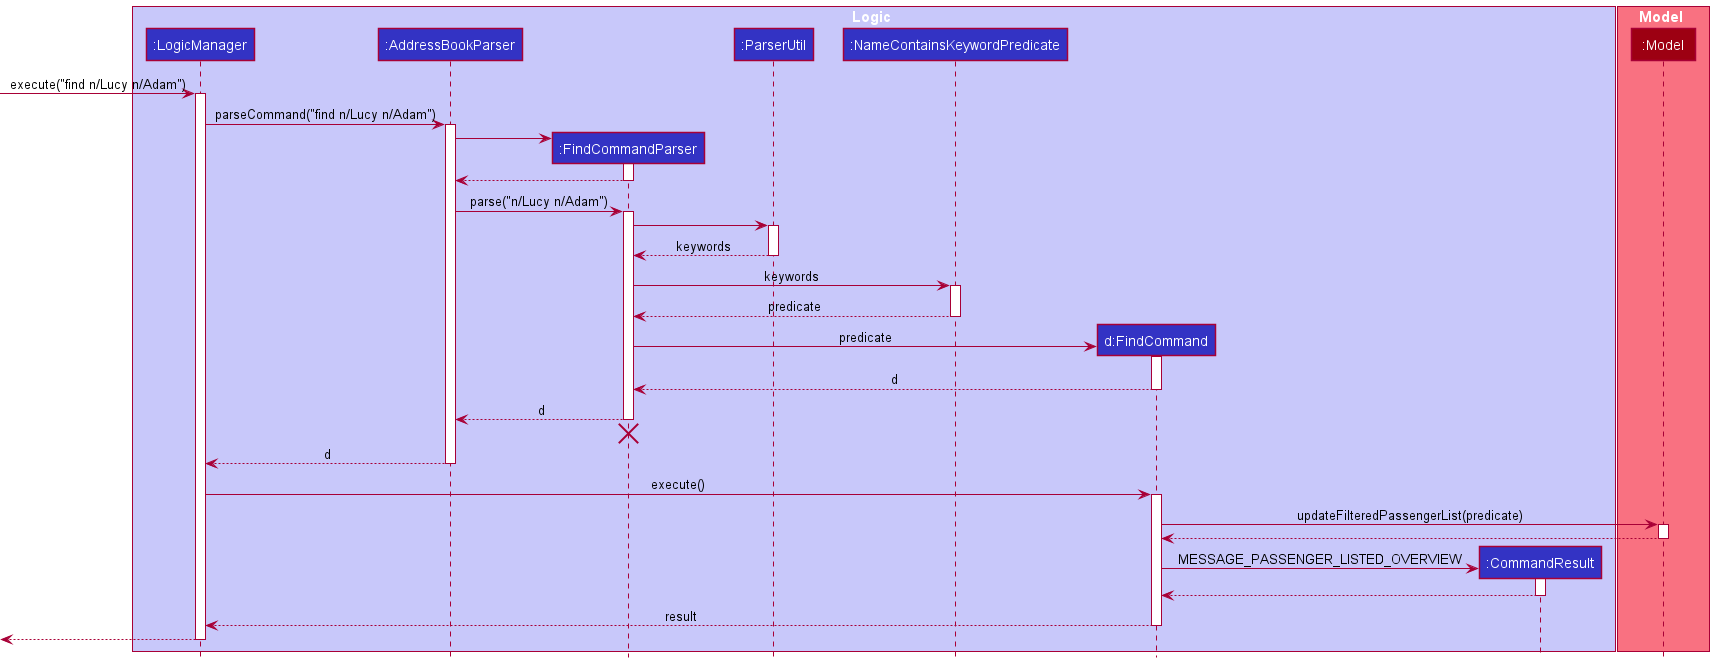

The diagram above was rendered by PlantUML. Its source (embedded in the PNG):
@startuml
!include style.puml

box Logic LOGIC_COLOR_T1
participant ":LogicManager" as LogicManager LOGIC_COLOR
participant ":AddressBookParser" as AddressBookParser LOGIC_COLOR
participant ":FindCommandParser" as FindCommandParser LOGIC_COLOR
participant ":ParserUtil" as ParserUtil LOGIC_COLOR
participant ":NameContainsKeywordPredicate" as NameContainsKeywordPredicate LOGIC_COLOR
participant "d:FindCommand" as FindCommand LOGIC_COLOR
participant ":CommandResult" as CommandResult LOGIC_COLOR
end box

box Model MODEL_COLOR_T1
participant ":Model" as Model MODEL_COLOR
end box

[-> LogicManager : execute("find n/Lucy n/Adam")
activate LogicManager

LogicManager -> AddressBookParser : parseCommand("find n/Lucy n/Adam")
activate AddressBookParser

create FindCommandParser
AddressBookParser -> FindCommandParser
activate FindCommandParser

FindCommandParser --> AddressBookParser
deactivate FindCommandParser

AddressBookParser -> FindCommandParser : parse("n/Lucy n/Adam")
activate FindCommandParser

FindCommandParser -> ParserUtil
activate ParserUtil
return keywords

FindCommandParser -> NameContainsKeywordPredicate : keywords
activate NameContainsKeywordPredicate
return predicate

create FindCommand
FindCommandParser -> FindCommand : predicate
activate FindCommand
return d

FindCommandParser --> AddressBookParser : d
deactivate FindCommandParser
'Hidden arrow to position the destroy marker below the end of the activation bar.
FindCommandParser -[hidden]-> AddressBookParser
destroy FindCommandParser

AddressBookParser --> LogicManager : d
deactivate AddressBookParser

LogicManager -> FindCommand : execute()
activate FindCommand

FindCommand -> Model : updateFilteredPassengerList(predicate)
activate Model
return

create CommandResult
FindCommand -> CommandResult : MESSAGE_PASSENGER_LISTED_OVERVIEW
activate CommandResult
return 

FindCommand --> LogicManager : result
deactivate FindCommand

[<--LogicManager
deactivate LogicManager
@enduml